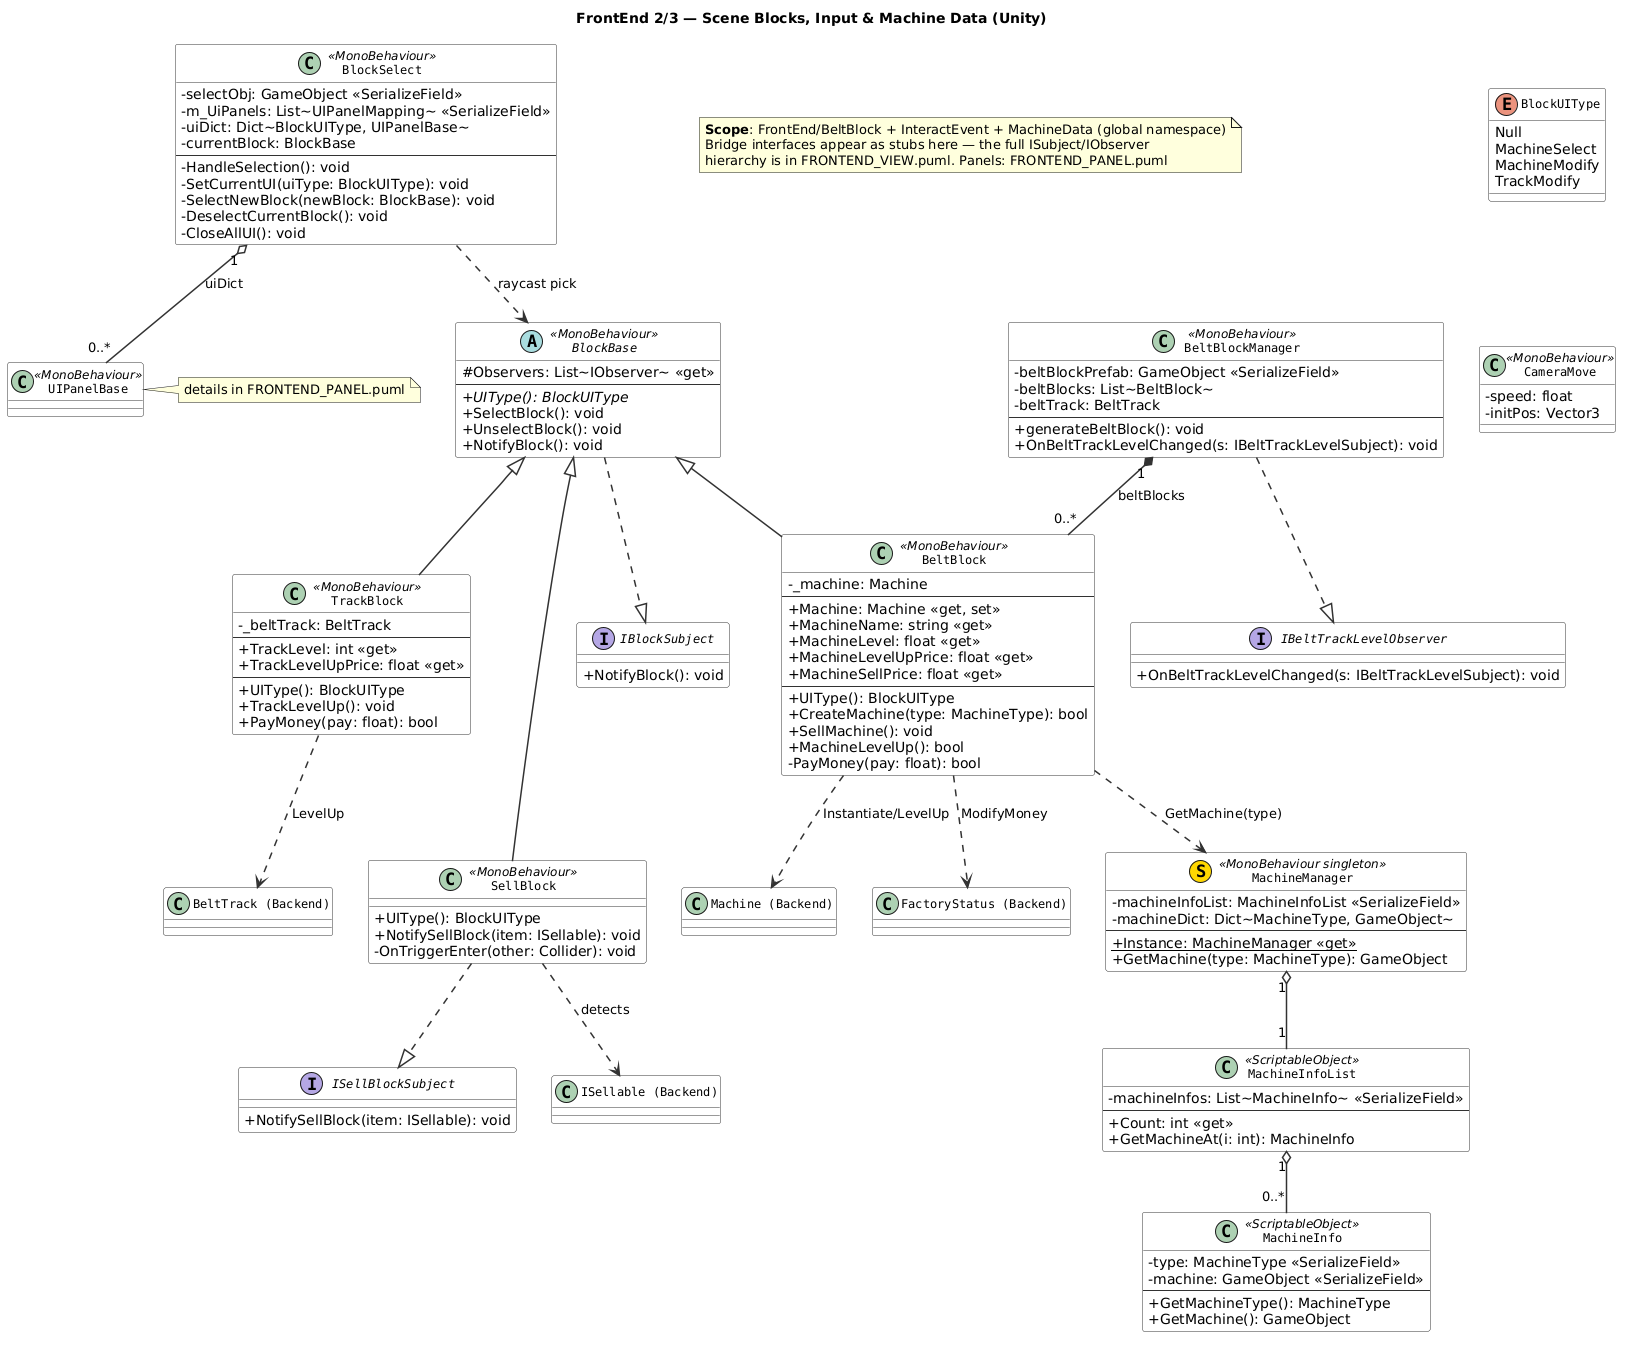

The diagram above was rendered by PlantUML. Its source (embedded in the PNG):
@startuml FRONTEND_BLOCK

skinparam classAttributeIconSize 0
skinparam classFontName Courier
skinparam classFontSize 12
skinparam classHeaderBackgroundColor #D8E8F0
skinparam classBorderColor #333333
skinparam classBackgroundColor #FFFFFF
skinparam interfaceBackgroundColor #E8F4E8
skinparam interfaceBorderColor #336633
skinparam arrowColor #333333
skinparam arrowThickness 1.5

title FrontEnd 2/3 — Scene Blocks, Input & Machine Data (Unity)

note as N1
  <b>Scope</b>: FrontEnd/BeltBlock + InteractEvent + MachineData (global namespace)
  Bridge interfaces appear as stubs here — the full ISubject/IObserver
  hierarchy is in FRONTEND_VIEW.puml. Panels: FRONTEND_PANEL.puml
end note

' ══════════════════════════════════════════════
' Bridge interface stubs (full hierarchy: FRONTEND_VIEW.puml)
' ══════════════════════════════════════════════

interface IBlockSubject {
  +NotifyBlock(): void
}
interface ISellBlockSubject {
  +NotifySellBlock(item: ISellable): void
}
interface IBeltTrackLevelObserver {
  +OnBeltTrackLevelChanged(s: IBeltTrackLevelSubject): void
}

' ══════════════════════════════════════════════
' BLOCK system (selectable blocks in the scene)
' ══════════════════════════════════════════════

abstract class BlockBase << MonoBehaviour >> {
  #Observers: List~IObserver~ <<get>>
  --
  +{abstract} UIType(): BlockUIType
  +SelectBlock(): void
  +UnselectBlock(): void
  +NotifyBlock(): void
}

class BeltBlock << MonoBehaviour >> {
  -_machine: Machine
  --
  +Machine: Machine <<get, set>>
  +MachineName: string <<get>>
  +MachineLevel: float <<get>>
  +MachineLevelUpPrice: float <<get>>
  +MachineSellPrice: float <<get>>
  --
  +UIType(): BlockUIType
  +CreateMachine(type: MachineType): bool
  +SellMachine(): void
  +MachineLevelUp(): bool
  -PayMoney(pay: float): bool
}

class TrackBlock << MonoBehaviour >> {
  -_beltTrack: BeltTrack
  --
  +TrackLevel: int <<get>>
  +TrackLevelUpPrice: float <<get>>
  --
  +UIType(): BlockUIType
  +TrackLevelUp(): void
  +PayMoney(pay: float): bool
}

class SellBlock << MonoBehaviour >> {
  +UIType(): BlockUIType
  +NotifySellBlock(item: ISellable): void
  -OnTriggerEnter(other: Collider): void
}

class BeltBlockManager << MonoBehaviour >> {
  -beltBlockPrefab: GameObject <<SerializeField>>
  -beltBlocks: List~BeltBlock~
  -beltTrack: BeltTrack
  --
  +generateBeltBlock(): void
  +OnBeltTrackLevelChanged(s: IBeltTrackLevelSubject): void
}

BlockBase ..|> IBlockSubject
BlockBase <|-- BeltBlock
BlockBase <|-- TrackBlock
BlockBase <|-- SellBlock
SellBlock ..|> ISellBlockSubject
BeltBlockManager ..|> IBeltTrackLevelObserver
BeltBlockManager "1" *-- "0..*" BeltBlock : beltBlocks
BeltBlock ..> "Machine (Backend)" : Instantiate/LevelUp
BeltBlock ..> "FactoryStatus (Backend)" : ModifyMoney
TrackBlock ..> "BeltTrack (Backend)" : LevelUp
SellBlock ..> "ISellable (Backend)" : detects

' stack siblings to limit width
TrackBlock -[hidden]- SellBlock

' ══════════════════════════════════════════════
' Input / selection (InteractEvent)
' ══════════════════════════════════════════════

enum BlockUIType {
  Null
  MachineSelect
  MachineModify
  TrackModify
}

class BlockSelect << MonoBehaviour >> {
  -selectObj: GameObject <<SerializeField>>
  -m_UiPanels: List~UIPanelMapping~ <<SerializeField>>
  -uiDict: Dict~BlockUIType, UIPanelBase~
  -currentBlock: BlockBase
  --
  -HandleSelection(): void
  -SetCurrentUI(uiType: BlockUIType): void
  -SelectNewBlock(newBlock: BlockBase): void
  -DeselectCurrentBlock(): void
  -CloseAllUI(): void
}

class CameraMove << MonoBehaviour >> {
  -speed: float
  -initPos: Vector3
}

class UIPanelBase << MonoBehaviour >>
note right of UIPanelBase : details in FRONTEND_PANEL.puml

BlockSelect ..> BlockBase : raycast pick
BlockSelect "1" o-- "0..*" UIPanelBase : uiDict

' ══════════════════════════════════════════════
' MACHINE DATA (ScriptableObject)
' ══════════════════════════════════════════════

class MachineManager << (S,#FFD700) MonoBehaviour singleton >> {
  -machineInfoList: MachineInfoList <<SerializeField>>
  -machineDict: Dict~MachineType, GameObject~
  --
  +Instance: MachineManager <<get>> {static}
  +GetMachine(type: MachineType): GameObject
}

class MachineInfoList << ScriptableObject >> {
  -machineInfos: List~MachineInfo~ <<SerializeField>>
  --
  +Count: int <<get>>
  +GetMachineAt(i: int): MachineInfo
}

class MachineInfo << ScriptableObject >> {
  -type: MachineType <<SerializeField>>
  -machine: GameObject <<SerializeField>>
  --
  +GetMachineType(): MachineType
  +GetMachine(): GameObject
}

MachineManager "1" o-- "1" MachineInfoList
MachineInfoList "1" o-- "0..*" MachineInfo
BeltBlock ..> MachineManager : GetMachine(type)

' anchor otherwise-disconnected nodes below the graph
' instead of letting them widen the layout sideways
BlockUIType -[hidden]- CameraMove

@enduml